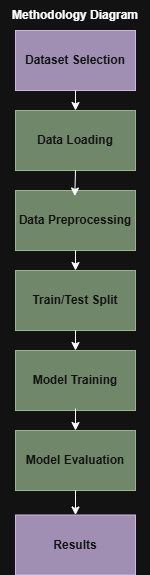

The diagram above was exported from draw.io. Its source (the exported page's mxGraphModel, read from the mxfile embedded in the PNG):
<mxGraphModel dx="973" dy="568" grid="0" gridSize="10" guides="1" tooltips="1" connect="1" arrows="1" fold="1" page="1" pageScale="1" pageWidth="827" pageHeight="1169" math="0" shadow="0">
  <root>
    <mxCell id="0" />
    <mxCell id="1" parent="0" />
    <mxCell id="Q9Df0i2ax_5RwDpBuEjP-1" parent="1" style="rounded=0;whiteSpace=wrap;html=1;fillColor=#76608a;fontColor=#ffffff;strokeColor=#432D57;" value="&lt;b&gt;Results&lt;/b&gt;" vertex="1">
      <mxGeometry height="60" width="120" x="240" y="524.5" as="geometry" />
    </mxCell>
    <mxCell id="Q9Df0i2ax_5RwDpBuEjP-2" parent="1" style="rounded=0;whiteSpace=wrap;html=1;fillColor=#6d8764;fontColor=#ffffff;strokeColor=#3A5431;" value="&lt;b&gt;Data Loading&lt;/b&gt;" vertex="1">
      <mxGeometry height="60" width="120" x="240" y="120" as="geometry" />
    </mxCell>
    <mxCell id="Q9Df0i2ax_5RwDpBuEjP-3" parent="1" style="rounded=0;whiteSpace=wrap;html=1;fillColor=#6d8764;fontColor=#ffffff;strokeColor=#3A5431;" value="&lt;b&gt;Train/Test Split&lt;/b&gt;" vertex="1">
      <mxGeometry height="60" width="120" x="240" y="280" as="geometry" />
    </mxCell>
    <mxCell id="Q9Df0i2ax_5RwDpBuEjP-4" parent="1" style="rounded=0;whiteSpace=wrap;html=1;fillColor=#6d8764;fontColor=#ffffff;strokeColor=#3A5431;" value="&lt;b&gt;Model Training&lt;/b&gt;" vertex="1">
      <mxGeometry height="60" width="120" x="240" y="360" as="geometry" />
    </mxCell>
    <mxCell id="Q9Df0i2ax_5RwDpBuEjP-5" parent="1" style="rounded=0;whiteSpace=wrap;html=1;fillColor=#6d8764;fontColor=#ffffff;strokeColor=#3A5431;" value="&lt;b&gt;Model Evaluation&lt;/b&gt;" vertex="1">
      <mxGeometry height="60" width="120" x="240" y="440" as="geometry" />
    </mxCell>
    <mxCell id="Q9Df0i2ax_5RwDpBuEjP-6" parent="1" style="rounded=0;whiteSpace=wrap;html=1;fillColor=#6d8764;fontColor=#ffffff;strokeColor=#3A5431;" value="&lt;b&gt;Data Preprocessing&lt;/b&gt;" vertex="1">
      <mxGeometry height="60" width="120" x="240" y="200" as="geometry" />
    </mxCell>
    <mxCell id="Q9Df0i2ax_5RwDpBuEjP-7" parent="1" style="rounded=0;whiteSpace=wrap;html=1;fillColor=#76608a;fontColor=#ffffff;strokeColor=#432D57;" value="&lt;b&gt;Dataset Selection&lt;/b&gt;" vertex="1">
      <mxGeometry height="60" width="120" x="240" y="40" as="geometry" />
    </mxCell>
    <mxCell id="Q9Df0i2ax_5RwDpBuEjP-8" parent="1" style="text;html=1;whiteSpace=wrap;strokeColor=none;fillColor=none;align=center;verticalAlign=middle;rounded=0;strokeWidth=3;" value="&lt;b&gt;Methodology Diagram&lt;/b&gt;" vertex="1">
      <mxGeometry height="30" width="150" x="225" y="10" as="geometry" />
    </mxCell>
    <mxCell id="Q9Df0i2ax_5RwDpBuEjP-10" edge="1" parent="1" source="Q9Df0i2ax_5RwDpBuEjP-6" style="endArrow=classic;html=1;rounded=0;exitX=0.5;exitY=1;exitDx=0;exitDy=0;entryX=0.5;entryY=0;entryDx=0;entryDy=0;" target="Q9Df0i2ax_5RwDpBuEjP-3" value="">
      <mxGeometry height="50" relative="1" width="50" as="geometry">
        <Array as="points" />
        <mxPoint x="360" y="290" as="sourcePoint" />
        <mxPoint x="410" y="240" as="targetPoint" />
      </mxGeometry>
    </mxCell>
    <mxCell id="Q9Df0i2ax_5RwDpBuEjP-12" edge="1" parent="1" source="Q9Df0i2ax_5RwDpBuEjP-2" style="endArrow=classic;html=1;rounded=0;exitX=0.5;exitY=1;exitDx=0;exitDy=0;entryX=0.494;entryY=0.092;entryDx=0;entryDy=0;entryPerimeter=0;" target="Q9Df0i2ax_5RwDpBuEjP-6" value="">
      <mxGeometry height="50" relative="1" width="50" as="geometry">
        <Array as="points">
          <mxPoint x="300" y="180" />
        </Array>
        <mxPoint x="310" y="270" as="sourcePoint" />
        <mxPoint x="310" y="290" as="targetPoint" />
      </mxGeometry>
    </mxCell>
    <mxCell id="Q9Df0i2ax_5RwDpBuEjP-15" edge="1" parent="1" source="Q9Df0i2ax_5RwDpBuEjP-7" style="endArrow=classic;html=1;rounded=0;exitX=0.5;exitY=1;exitDx=0;exitDy=0;entryX=0.5;entryY=0;entryDx=0;entryDy=0;" target="Q9Df0i2ax_5RwDpBuEjP-2" value="">
      <mxGeometry height="50" relative="1" width="50" as="geometry">
        <mxPoint x="360" y="210" as="sourcePoint" />
        <mxPoint x="410" y="160" as="targetPoint" />
      </mxGeometry>
    </mxCell>
    <mxCell id="Q9Df0i2ax_5RwDpBuEjP-16" edge="1" parent="1" source="Q9Df0i2ax_5RwDpBuEjP-3" style="endArrow=classic;html=1;rounded=0;entryX=0.5;entryY=0;entryDx=0;entryDy=0;exitX=0.5;exitY=1;exitDx=0;exitDy=0;" target="Q9Df0i2ax_5RwDpBuEjP-4" value="">
      <mxGeometry height="50" relative="1" width="50" as="geometry">
        <mxPoint x="340" y="290" as="sourcePoint" />
        <mxPoint x="390" y="240" as="targetPoint" />
      </mxGeometry>
    </mxCell>
    <mxCell id="Q9Df0i2ax_5RwDpBuEjP-17" edge="1" parent="1" style="endArrow=classic;html=1;rounded=0;" value="">
      <mxGeometry height="50" relative="1" width="50" as="geometry">
        <mxPoint x="300" y="418" as="sourcePoint" />
        <mxPoint x="300" y="440" as="targetPoint" />
      </mxGeometry>
    </mxCell>
    <mxCell id="Q9Df0i2ax_5RwDpBuEjP-18" edge="1" parent="1" source="Q9Df0i2ax_5RwDpBuEjP-5" style="endArrow=classic;html=1;rounded=0;entryX=0.5;entryY=0;entryDx=0;entryDy=0;exitX=0.5;exitY=1;exitDx=0;exitDy=0;" target="Q9Df0i2ax_5RwDpBuEjP-1" value="">
      <mxGeometry height="50" relative="1" width="50" as="geometry">
        <mxPoint x="360" y="510" as="sourcePoint" />
        <mxPoint x="410" y="460" as="targetPoint" />
      </mxGeometry>
    </mxCell>
  </root>
</mxGraphModel>